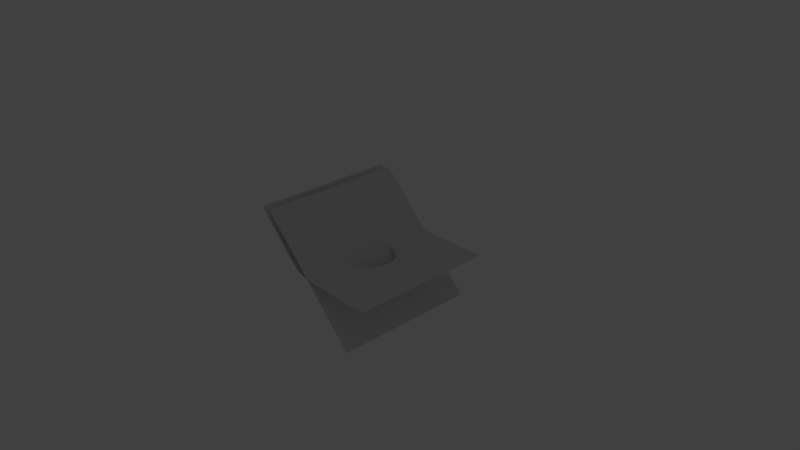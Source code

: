 # Source: ejercicio_007.02.blend  (saved by Blender 2.79.0; exported with 4.5.12 LTS)
import bpy
from mathutils import Matrix  # noqa: F401  (used for matrix-valued properties, if any)

bpy.ops.wm.read_factory_settings(use_empty=True)
scene = bpy.context.scene
scene.name = 'Scene'

# ---- collections
col_collection_1 = bpy.data.collections.new('Collection 1'); scene.collection.children.link(col_collection_1)
col_collection_15 = bpy.data.collections.new('Collection 15'); scene.collection.children.link(col_collection_15)
col_collection_15.hide_render = True
col_collection_15.hide_viewport = True

# ---- world
world_world = bpy.data.worlds.new('World'); scene.world = world_world
world_world.color = (0.05088, 0.05088, 0.05088)
world_world.use_sun_shadow = False
world_world.sun_shadow_jitter_overblur = 0.0
world_world.cycles.sampling_method = 'MANUAL'

# ---- cameras
cam_camera = bpy.data.cameras.new('Camera')
cam_camera.clip_end = 100.0
cam_camera.lens = 35.0
cam_camera.sensor_width = 32.0
cam_camera.sensor_height = 18.0
cam_camera.ortho_scale = 7.314
cam_camera.dof.focus_distance = 0.0
cam_camera.dof.aperture_fstop = 128.0

# ---- lights
light_lamp = bpy.data.lights.new('Lamp', 'POINT')
light_lamp.transmission_factor = 0.0
light_lamp.cutoff_distance = 30.0
light_lamp.energy = 100.0
light_lamp.shadow_buffer_clip_start = 1.001
light_lamp.shadow_soft_size = 0.1
light_lamp.shadow_maximum_resolution = 0.006
light_lamp.use_absolute_resolution = True

# ---- meshes
me_plane_001 = bpy.data.meshes.new('Plane.001')
me_plane_001.from_pydata([(-1.0, -1.0, 0.0), (1.0, -1.0, 0.0), (-1.0, 1.0, 0.0), (1.0, 1.0, 0.0)], [], [(0, 1, 3, 2)])
me_plane_001.use_remesh_preserve_volume = False
me_plane_001.use_remesh_preserve_attributes = False
me_plane_001.use_mirror_vertex_groups = False
me_plane_001.update()
me_plane = bpy.data.meshes.new('Plane')
me_plane.from_pydata([(-0.8646, -1.0, 0.7071), (1.0, -1.0, 0.0), (-0.8646, 1.0, 0.7071), (1.0, 1.0, 0.0), (-0.8646, 0.0, 0.7071), (-0.1575, -1.0, 0.0), (1.0, 0.0, 0.0), (-0.1575, 1.0, 0.0), (-0.8646, -0.5, 0.7071), (0.5, -1.0, 0.0), (1.0, 0.5, 0.0), (-0.5111, 1.0, 0.3536), (-0.8646, 0.5, 0.7071), (-0.5111, -1.0, 0.3536), (1.0, -0.5, 0.0), (0.5, 1.0, 0.0), (-0.1575, 0.5, 0.0), (-0.1575, -0.4185, 5.96e-08), (-0.5111, 0.0, 0.3536), (0.4185, -3.286e-08, 0.0), (0.2491, -0.2491, 0.0), (-0.3337, -0.2491, 0.1762), (-0.3337, 0.2491, 0.1762), (0.2491, 0.2491, 0.0), (-0.8646, -0.75, 0.7071), (0.75, -1.0, 0.0), (1.0, 0.75, 0.0), (-0.6879, 1.0, 0.5303), (-0.8646, 0.25, 0.7071), (-0.3343, -1.0, 0.1768), (1.0, -0.25, 0.0), (0.25, 1.0, 0.0), (-0.1575, 0.75, 0.0), (-0.6879, 0.0, 0.5303), (-0.8646, -0.25, 0.7071), (0.25, -1.0, 0.0), (1.0, 0.25, 0.0), (-0.3343, 1.0, 0.1768), (-0.8646, 0.75, 0.7071), (-0.6879, -1.0, 0.5303), (1.0, -0.75, 0.0), (0.75, 1.0, 0.0), (-0.1575, -0.75, 0.0), (0.75, 0.0, 0.0), (0.3866, -0.1601, 0.0), (0.5, -0.75, 0.0), (0.1601, -0.3866, 0.0), (0.75, -0.5, 0.0), (-0.4309, -0.1601, 0.2734), (-0.5111, -0.75, 0.3536), (-0.6879, -0.5, 0.5303), (-0.2708, -0.3866, 0.1132), (-0.5111, 0.75, 0.3536), (-0.4309, 0.1601, 0.2734), (-0.6879, 0.5, 0.5303), (-0.2708, 0.3866, 0.1132), (0.5, 0.75, 0.0), (0.3866, 0.1601, 0.0), (0.1601, 0.3866, 0.0), (0.75, 0.5, 0.0), (0.75, 0.25, 0.0), (0.25, 0.75, 0.0), (-0.6879, 0.25, 0.5303), (-0.6879, 0.75, 0.5303), (-0.3343, -0.75, 0.1768), (-0.6879, -0.75, 0.5303), (-0.6879, -0.25, 0.5303), (0.75, -0.75, 0.0), (0.25, -0.75, 0.0), (0.75, -0.25, 0.0), (-0.3343, 0.75, 0.1768), (0.75, 0.75, 0.0), (0.5, -0.25, 0.0), (0.5, 0.0, 0.0), (0.25, -0.5, 0.0), (-0.1575, -0.5, 0.0), (-0.5111, -0.25, 0.3536), (-0.4534, 4.051e-08, 0.2959), (-0.3343, -0.5, 0.1768), (-0.5111, -0.5, 0.3536), (-0.5111, 0.25, 0.3536), (-0.5111, 0.5, 0.3536), (-0.3343, 0.5, 0.1768), (0.5, 0.25, 0.0), (0.5, 0.5, 0.0), (0.25, 0.5, 0.0), (-0.1575, 0.4185, -2.98e-08), (0.5, -0.5, 0.0), (0.3255, -0.1348, 0.0), (0.3523, -3.286e-08, 0.0), (0.1348, -0.3255, 0.0), (-3.931e-08, -0.3523, 0.0), (-0.3877, -0.1348, 0.2302), (-0.4067, 3.912e-08, 0.2491), (-0.2529, -0.3255, 0.09534), (-0.3668, -0.2959, 0.2092), (-0.3877, 0.1348, 0.2302), (-0.3668, 0.2959, 0.2092), (-0.2529, 0.3255, 0.09534), (0.3255, 0.1348, 0.0), (0.2959, 0.2959, 0.0), (0.1348, 0.3255, 0.0), (-0.1575, 0.3523, -2.98e-08), (0.2959, -0.2959, 0.0), (3.787e-10, -0.1706, -0.5465), (3.787e-10, -1.136e-09, -0.5465), (0.1706, -1.136e-09, -0.5465), (3.787e-10, 0.1706, -0.5465), (2.28e-08, 0.2404, -0.5465), (-0.1706, -1.136e-09, -0.5465), (-0.2404, 2.568e-08, -0.5465), (-2.644e-08, -0.2404, -0.5465), (0.2404, -2.356e-08, -0.5465), (0.1706, 0.1706, -0.5465), (0.09201, 0.2221, -0.5465), (0.2221, 0.09201, -0.5465), (-0.1706, 0.1706, -0.5465), (-0.09201, 0.2221, -0.5465), (-0.2221, 0.09201, -0.5465), (0.1706, -0.1706, -0.5465), (0.09201, -0.2221, -0.5465), (0.2221, -0.09201, -0.5465), (-0.1706, -0.1706, -0.5465), (-0.09201, -0.2221, -0.5465), (-0.2221, -0.09201, -0.5465), (-0.17, -0.17, -0.5465), (-0.17, 0.17, -0.5465), (0.17, 0.17, -0.5465), (0.17, -0.17, -0.5465), (0.9528, -1.0, 0.0), (0.9528, 1.0, 0.0), (0.9528, 0.0, 0.0), (0.9528, -0.5, 0.0), (0.9528, 0.5, 0.0), (0.9528, 0.25, 0.0), (0.9528, -0.75, 0.0), (0.9528, -0.25, 0.0), (0.9528, 0.75, 0.0), (-0.8646, -0.9582, 0.7071), (1.0, -0.9582, 0.0), (-0.1575, -0.9582, 0.0), (0.5, -0.9582, 0.0), (-0.5111, -0.9582, 0.3536), (-0.3343, -0.9582, 0.1768), (-0.6879, -0.9582, 0.5303), (0.75, -0.9582, 0.0), (0.25, -0.9582, 0.0), (0.9528, -0.9582, 0.0), (1.0, 0.969, 0.0), (-0.1575, 0.969, 0.0), (-0.5111, 0.969, 0.3536), (0.5, 0.969, 0.0), (-0.8646, 0.969, 0.7071), (0.25, 0.969, 0.0), (-0.6879, 0.969, 0.5303), (-0.3343, 0.969, 0.1768), (0.75, 0.969, 0.0), (0.9528, 0.969, 0.0), (-0.851, 1.0, 0.6935), (-0.851, 0.0, 0.6935), (-0.851, -0.5, 0.6935), (-0.851, 0.5, 0.6935), (-0.851, -1.0, 0.6935), (-0.851, 0.25, 0.6935), (-0.851, 0.75, 0.6935), (-0.851, -0.75, 0.6935), (-0.851, -0.25, 0.6935), (-0.851, -0.9582, 0.6935), (-0.851, 0.969, 0.6935), (0.1348, 0.3255, -0.04578), (0.3523, -3.286e-08, -0.04578), (0.3255, 0.1348, -0.04578), (0.2491, 0.2491, -0.04578), (3.286e-08, 0.3523, -0.04578), (-0.1348, 0.3255, -0.04578), (-0.2491, 0.2491, -0.04578), (-0.3255, 0.1348, -0.04578), (-0.1348, -0.3255, -0.04578), (-0.2491, -0.2491, -0.04578), (-0.3523, 3.931e-08, -0.04578), (-0.3255, -0.1348, -0.04578), (-3.931e-08, -0.3523, -0.04578), (0.1348, -0.3255, -0.04578), (0.2491, -0.2491, -0.04578), (0.3255, -0.1348, -0.04578), (0.2491, 0.2491, -0.5487), (-0.3255, 0.1348, -0.5487), (-0.1348, -0.3255, -0.5487), (-0.2491, -0.2491, -0.5487), (-0.3255, -0.1348, -0.5487), (0.1348, -0.3255, -0.5487), (0.3255, -0.1348, -0.5487), (0.1348, 0.3255, -0.5487), (0.3523, -3.286e-08, -0.5487), (0.3255, 0.1348, -0.5487), (3.286e-08, 0.3523, -0.5487), (-0.1348, 0.3255, -0.5487), (-0.2491, 0.2491, -0.5487), (-0.3523, 3.931e-08, -0.5487), (-3.931e-08, -0.3523, -0.5487), (0.2491, -0.2491, -0.5487), (0.1348, 0.3255, -0.05971), (0.3523, -3.286e-08, -0.05971), (0.3255, 0.1348, -0.05971), (3.286e-08, 0.3523, -0.05971), (-0.1348, 0.3255, -0.05971), (-0.2491, 0.2491, -0.05971), (-0.3523, 3.931e-08, -0.05971), (-3.931e-08, -0.3523, -0.05971), (0.2491, -0.2491, -0.05971), (0.2491, 0.2491, -0.05971), (-0.3255, 0.1348, -0.05971), (-0.1348, -0.3255, -0.05971), (-0.2491, -0.2491, -0.05971), (-0.3255, -0.1348, -0.05971), (0.1348, -0.3255, -0.05971), (0.3255, -0.1348, -0.05971), (-0.01622, 0.969, 0.0), (-0.01989, 0.75, 0.0), (-0.01226, 0.4039, -1.617e-08), (-0.01379, 0.5, 0.0), (-0.01734, 1.0, 0.0), (-0.0004175, 0.3379, -1.379e-08), (-0.02023, 0.7639, 0.0), (-0.1476, 0.969, 0.0), (-0.1645, 0.969, 0.007007), (-0.1476, 1.0, 0.0), (-0.1645, 1.0, 0.007007), (-0.1476, 0.5, 0.0), (-0.1645, 0.5, 0.007007), (-0.1476, 0.75, 0.0), (-0.1645, 0.75, 0.007007), (-0.1477, 0.4175, -2.888e-08), (-0.1644, 0.4166, 0.006873), (-0.1477, 0.3514, -2.88e-08), (-0.1644, 0.3504, 0.006873), (0.1348, 0.3255, -0.00236), (0.3523, -3.286e-08, -0.00236), (0.3255, 0.1348, -0.00236), (-0.2468, 0.3255, 0.08807), (-0.3293, 0.2491, 0.1647), (-0.4039, 3.913e-08, 0.2339), (-3.931e-08, -0.3523, -0.00236), (0.2491, -0.2491, -0.00236), (0.2491, 0.2491, -0.00236), (-0.3845, 0.1348, 0.216), (-0.2468, -0.3255, 0.08807), (-0.3293, -0.2491, 0.1647), (-0.3845, -0.1348, 0.216), (0.1348, -0.3255, -0.00236), (0.3255, -0.1348, -0.00236), (-0.0003959, 0.3387, -0.00236), (0.2491, 0.2491, -0.00236), (-0.3845, 0.1348, 0.216), (-0.2468, -0.3255, 0.08807), (-0.3293, -0.2491, 0.1647), (-0.3845, -0.1348, 0.216), (0.1348, -0.3255, -0.00236), (0.3255, -0.1348, -0.00236), (0.1348, 0.3255, -0.00236), (0.3523, -3.286e-08, -0.00236), (0.3255, 0.1348, -0.00236), (-0.2468, 0.3255, 0.08807), (-0.3293, 0.2491, 0.1647), (-0.4039, 3.913e-08, 0.2339), (-3.931e-08, -0.3523, -0.00236), (0.2491, -0.2491, -0.00236), (-0.0003959, 0.3387, -0.00236), (0.2439, 0.2439, -0.5506), (-0.3187, 0.132, -0.5506), (-0.132, -0.3187, -0.5506), (-0.2439, -0.2439, -0.5506), (-0.3187, -0.132, -0.5506), (0.132, -0.3187, -0.5506), (0.3187, -0.132, -0.5506), (0.132, 0.3187, -0.5506), (0.345, -3.225e-08, -0.5506), (0.3187, 0.132, -0.5506), (3.22e-08, 0.345, -0.5506), (-0.132, 0.3187, -0.5506), (-0.2439, 0.2439, -0.5506), (-0.345, 3.841e-08, -0.5506), (-3.846e-08, -0.345, -0.5506), (0.2439, -0.2439, -0.5506), (-0.1239, 0.3342, -2.98e-08), (-0.1236, 0.3321, -7.313e-06)], [(234, 284)], [(157, 148, 3, 130), (225, 149, 7, 227), (268, 275, 114, 127), (136, 30, 6, 131), (274, 276, 112, 121), (68, 45, 87, 74), (135, 40, 14, 132), (66, 76, 18, 33), (65, 49, 79, 50), (64, 42, 75, 78), (154, 150, 11, 27), (62, 80, 81, 54), (275, 278, 108, 114), (153, 151, 15, 31), (276, 277, 115, 112), (134, 36, 10, 133), (83, 60, 59, 84), (73, 43, 60, 83), (131, 6, 36, 134), (277, 268, 127, 115), (278, 279, 117, 108), (279, 280, 126, 117), (149, 224, 226, 7), (16, 228, 230, 32), (85, 84, 56, 61), (269, 281, 110, 118), (280, 269, 118, 126), (270, 282, 111, 123), (163, 62, 54, 161), (159, 33, 62, 163), (33, 18, 80, 62), (168, 154, 27, 158), (161, 54, 63, 164), (54, 81, 52, 63), (49, 64, 78, 79), (142, 143, 64, 49), (143, 140, 42, 64), (165, 65, 50, 160), (167, 144, 65, 165), (144, 142, 49, 65), (166, 66, 33, 159), (160, 50, 66, 166), (50, 79, 76, 66), (45, 67, 47, 87), (141, 145, 67, 45), (147, 139, 40, 135), (42, 68, 74, 75), (140, 146, 68, 42), (146, 141, 45, 68), (271, 270, 123, 125), (272, 271, 125, 124), (281, 272, 124, 110), (72, 69, 43, 73), (87, 47, 69, 72), (132, 14, 30, 136), (273, 283, 128, 120), (282, 273, 120, 111), (283, 274, 121, 128), (150, 155, 37, 11), (81, 82, 70, 52), (229, 16, 32, 231), (151, 156, 41, 15), (84, 59, 71, 56), (133, 10, 26, 137), (19, 44, 72, 73), (46, 17, 75, 74), (48, 77, 18, 76), (51, 95, 79, 78), (53, 97, 81, 80), (97, 55, 82, 81), (100, 57, 83, 84), (86, 232, 228, 16), (44, 103, 87, 72), (103, 46, 74, 87), (95, 48, 76, 79), (17, 51, 78, 75), (77, 53, 80, 18), (233, 86, 16, 229), (57, 19, 73, 83), (58, 100, 84, 85), (89, 88, 44, 19), (90, 91, 17, 46), (92, 93, 77, 48), (94, 21, 95, 51), (96, 22, 97, 53), (22, 98, 55, 97), (23, 99, 57, 100), (102, 234, 232, 86), (88, 20, 103, 44), (20, 90, 46, 103), (21, 92, 48, 95), (91, 94, 51, 17), (93, 96, 53, 77), (235, 102, 86, 233), (99, 89, 19, 57), (101, 23, 100, 58), (122, 104, 105, 109), (119, 121, 112, 106), (116, 107, 108, 117), (113, 115, 127, 114), (107, 113, 114, 108), (105, 106, 113, 107), (106, 112, 115, 113), (118, 116, 117, 126), (110, 109, 116, 118), (109, 105, 107, 116), (104, 119, 106, 105), (111, 120, 119, 104), (120, 128, 121, 119), (124, 122, 109, 110), (125, 123, 122, 124), (123, 111, 104, 122), (59, 133, 137, 71), (47, 132, 136, 69), (145, 147, 135, 67), (43, 131, 134, 60), (60, 134, 133, 59), (67, 135, 132, 47), (69, 136, 131, 43), (156, 157, 130, 41), (25, 129, 147, 145), (35, 9, 141, 146), (5, 35, 146, 140), (129, 1, 139, 147), (9, 25, 145, 141), (39, 13, 142, 144), (162, 39, 144, 167), (29, 5, 140, 143), (13, 29, 143, 142), (71, 137, 157, 156), (56, 71, 156, 151), (52, 70, 155, 150), (164, 63, 154, 168), (32, 230, 224, 149), (61, 56, 151, 153), (63, 52, 150, 154), (231, 32, 149, 225), (137, 26, 148, 157), (38, 164, 168, 152), (0, 162, 167, 138), (8, 160, 166, 34), (34, 166, 159, 4), (138, 167, 165, 24), (24, 165, 160, 8), (12, 161, 164, 38), (152, 168, 158, 2), (4, 159, 163, 28), (28, 163, 161, 12), (266, 258, 184, 183), (265, 257, 182, 181), (257, 266, 183, 182), (264, 256, 180, 179), (256, 255, 178, 180), (255, 254, 177, 178), (254, 265, 181, 177), (263, 253, 176, 175), (253, 264, 179, 176), (262, 263, 175, 174), (261, 252, 172, 171), (260, 261, 171, 170), (259, 267, 173, 169), (258, 260, 170, 184), (252, 259, 169, 172), (209, 216, 191, 200), (208, 215, 190, 199), (215, 209, 200, 190), (207, 214, 189, 198), (214, 213, 188, 189), (213, 212, 187, 188), (212, 208, 199, 187), (206, 211, 186, 197), (211, 207, 198, 186), (205, 206, 197, 196), (204, 205, 196, 195), (203, 210, 185, 194), (202, 203, 194, 193), (201, 204, 195, 192), (216, 202, 193, 191), (210, 201, 192, 185), (172, 169, 201, 210), (184, 170, 202, 216), (169, 173, 204, 201), (170, 171, 203, 202), (171, 172, 210, 203), (173, 174, 205, 204), (174, 175, 206, 205), (176, 179, 207, 211), (175, 176, 211, 206), (177, 181, 208, 212), (178, 177, 212, 213), (180, 178, 213, 214), (179, 180, 214, 207), (182, 183, 209, 215), (181, 182, 215, 208), (183, 184, 216, 209), (251, 222, 234, 102, 235, 98, 239, 284), (218, 220, 85, 61), (220, 219, 58, 85), (217, 223, 218, 61, 153), (221, 217, 153, 31), (219, 222, 101, 58), (224, 217, 221, 226), (70, 231, 225, 155), (155, 225, 227, 37), (228, 220, 218, 230), (55, 233, 229, 82), (82, 229, 231, 70), (230, 218, 223, 217, 224), (232, 219, 220, 228), (98, 235, 233, 55), (234, 222, 219, 232), (285, 284, 239, 262), (23, 101, 236, 244), (88, 89, 237, 250), (101, 222, 251, 236), (89, 99, 238, 237), (99, 23, 244, 238), (98, 22, 240, 239), (96, 93, 241, 245), (22, 96, 245, 240), (94, 91, 242, 246), (21, 94, 246, 247), (92, 21, 247, 248), (93, 92, 248, 241), (90, 20, 243, 249), (91, 90, 249, 242), (20, 88, 250, 243), (173, 267, 285, 262, 174), (244, 236, 259, 252), (250, 237, 260, 258), (236, 251, 267, 259), (237, 238, 261, 260), (238, 244, 252, 261), (239, 240, 263, 262), (245, 241, 264, 253), (240, 245, 253, 263), (246, 242, 265, 254), (247, 246, 254, 255), (248, 247, 255, 256), (241, 248, 256, 264), (249, 243, 266, 257), (242, 249, 257, 265), (243, 250, 258, 266), (200, 191, 274, 283), (199, 190, 273, 282), (190, 200, 283, 273), (198, 189, 272, 281), (189, 188, 271, 272), (188, 187, 270, 271), (187, 199, 282, 270), (197, 186, 269, 280), (186, 198, 281, 269), (196, 197, 280, 279), (195, 196, 279, 278), (194, 185, 268, 277), (193, 194, 277, 276), (192, 195, 278, 275), (191, 193, 276, 274), (185, 192, 275, 268), (267, 251, 284, 285)])
me_plane.use_remesh_preserve_volume = False
me_plane.use_remesh_preserve_attributes = False
me_plane.use_mirror_vertex_groups = False
me_plane.update()

# ---- objects
ob_plane_001 = bpy.data.objects.new('Plane.001', me_plane_001)
ob_plane = bpy.data.objects.new('Plane', me_plane)
ob_lamp = bpy.data.objects.new('Lamp', light_lamp)
ob_camera = bpy.data.objects.new('Camera', cam_camera)

# ---- transforms, parenting, visibility, modifiers, constraints
ob_plane_001.location = (0.0, 0.0, 0.0)
ob_plane_001.rotation_euler = (0.0, 0.7854, 0.0)
ob_plane_001.hide_viewport = True
ob_plane_001.lineart.crease_threshold = 0.0
ob_plane.location = (0.00548, 0.005911, -0.006666)
ob_plane.lineart.crease_threshold = 0.0
_m = ob_plane.modifiers.new('Subsurf', 'SUBSURF')
_m.uv_smooth = 'PRESERVE_CORNERS'
_m.quality = 2
_m.levels = 2
_m.show_only_control_edges = False
ob_lamp.location = (4.076, 1.005, 5.904)
ob_lamp.rotation_euler = (0.6503, 0.05522, 1.866)
ob_lamp.lock_rotations_4d = False
ob_lamp.empty_display_type = 'ARROWS'
ob_lamp.color = (0.0, 0.0, 0.0, 0.0)
ob_lamp.lineart.crease_threshold = 0.0
ob_camera.location = (7.481, -6.508, 5.344)
ob_camera.rotation_euler = (1.109, 0.0, 0.8149)
ob_camera.lock_rotations_4d = False
ob_camera.empty_display_type = 'ARROWS'
ob_camera.color = (0.0, 0.0, 0.0, 0.0)
ob_camera.display_type = 'WIRE'
ob_camera.lineart.crease_threshold = 0.0

# ---- collection membership
col_collection_1.objects.link(ob_plane_001)
col_collection_1.objects.link(ob_plane)
col_collection_15.objects.link(ob_lamp)
col_collection_15.objects.link(ob_camera)

# ---- scene / render settings (as saved in the file)
scene.camera = ob_camera
scene.frame_start = 1; scene.frame_end = 250; scene.frame_set(1)
scene.render.engine = 'BLENDER_EEVEE_NEXT'
scene.render.resolution_percentage = 50
scene.render.dither_intensity = 0.0
scene.cycles.use_denoising = False
scene.cycles.samples = 128
scene.cycles.sampling_pattern = 'TABULATED_SOBOL'
scene.cycles.use_adaptive_sampling = False
scene.cycles.use_light_tree = False
scene.cycles.blur_glossy = 0.0
scene.cycles.sample_clamp_indirect = 0.0
scene.view_settings.view_transform = 'Standard'
bpy.context.view_layer.update()
